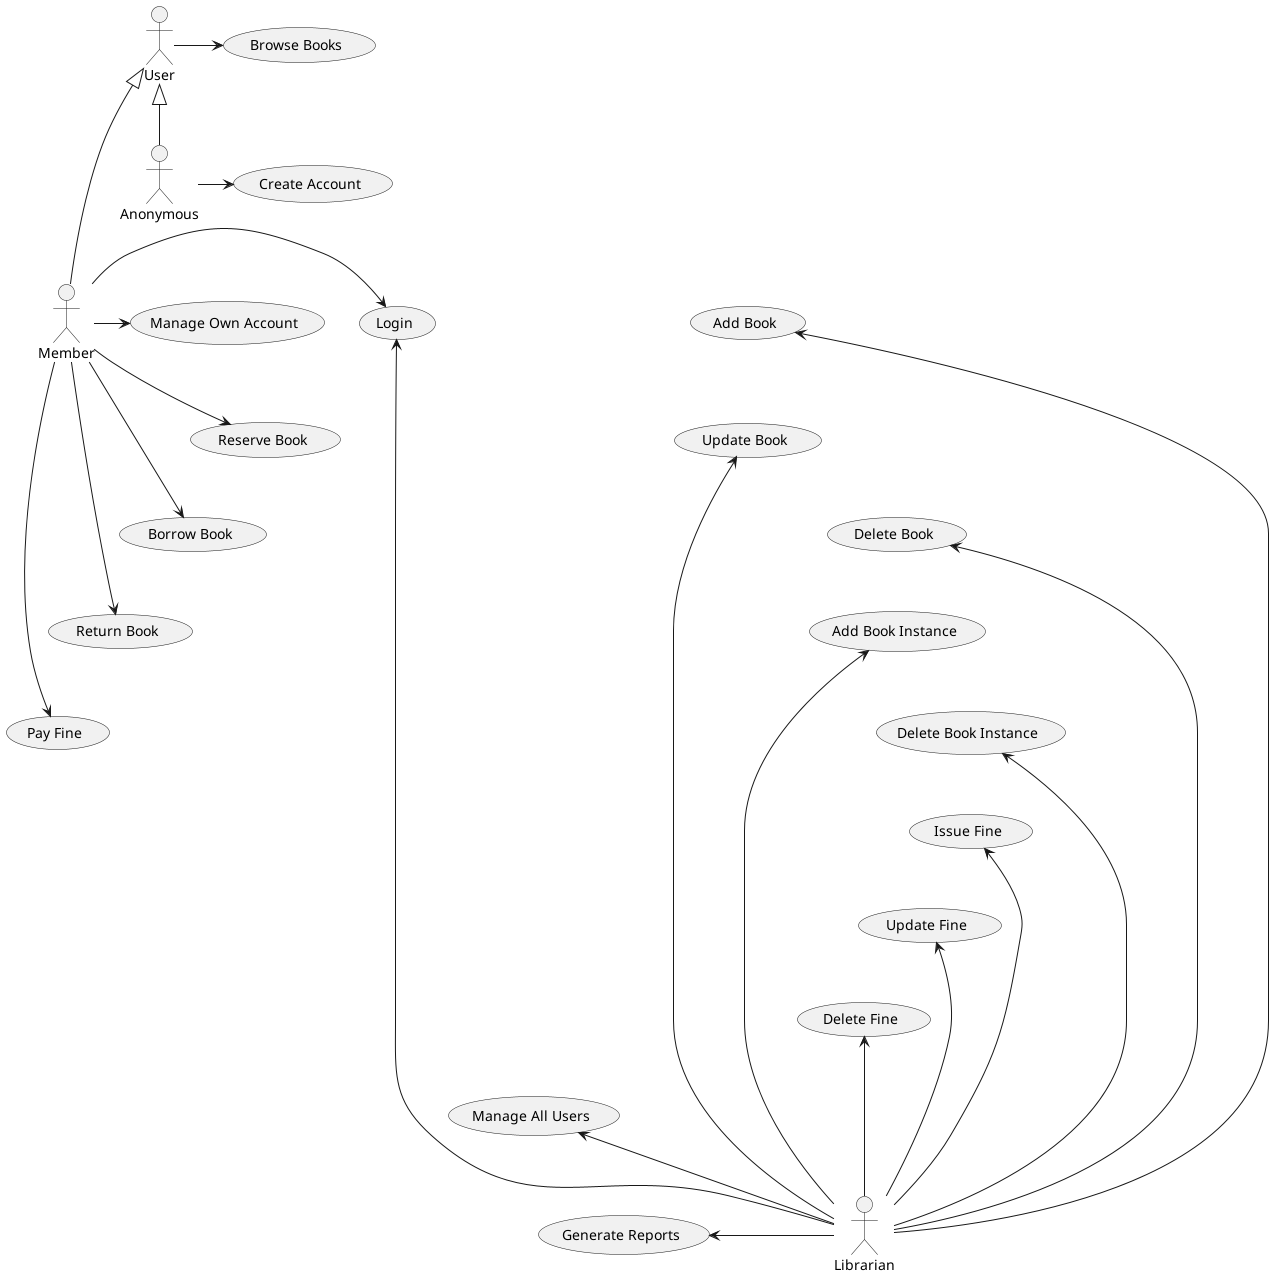

The diagram above was rendered by PlantUML. Its source (embedded in the PNG):
@startuml

'skinparam Linetype ortho


' Actors

:Librarian:
:Member:
:Anonymous:
:User:

User <|-d- Member
User <|-d- Anonymous
Member -[hidden]l-> Anonymous


' UseCases

(Add Book) <-r- Librarian
(Update Book) <-r- Librarian
(Delete Book) <-r- Librarian
(Add Book Instance) <-r- Librarian
(Delete Book Instance) <-r- Librarian

(Issue Fine) <-r- Librarian
(Update Fine) <-r- Librarian
(Delete Fine) <-r- Librarian

(Manage All Users) <-r- Librarian
(Generate Reports) <-r- Librarian


(Login) <-r- Librarian
(Login) <-l- Member
(Manage Own Account) <-l- Member
(Create Account) <-l- Anonymous

(Browse Books) <-l- User
(Reserve Book) <-l- Member
(Borrow Book) <-l- Member
(Return Book) <-l- Member
(Pay Fine) <-l- Member


(Add Book) -[hidden]d-> (Update Book)
(Update Book) -[hidden]d-> (Delete Book)
(Delete Book) -[hidden]d-> (Add Book Instance)
(Add Book Instance) -[hidden]d-> (Delete Book Instance)
(Delete Book Instance) -[hidden]d-> (Issue Fine)
(Issue Fine) -[hidden]d-> (Update Fine)
(Update Fine) -[hidden]d-> (Delete Fine)
(Delete Fine) -[hidden]d-> (Manage All Users)
(Manage All Users) -[hidden]d-> (Generate Reports)

(Browse Books) -[hidden]d-> (Create Account)
(Create Account) -[hidden]d-> (Login)
(Login) -[hidden]d-> (Reserve Book)
(Reserve Book) -[hidden]d-> (Borrow Book)
(Borrow Book) -[hidden]d-> (Return Book)
(Return Book) -[hidden]d-> (Pay Fine)

(Add Book) -[hidden]l-> (Login)


@enduml